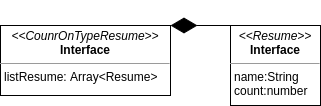

The diagram above was exported from draw.io. Its source (the exported page's mxGraphModel, read from the mxfile embedded in the PNG):
<mxGraphModel dx="1087" dy="860" grid="1" gridSize="10" guides="1" tooltips="1" connect="1" arrows="1" fold="1" page="1" pageScale="1" pageWidth="850" pageHeight="1100" math="0" shadow="0" extFonts="Permanent Marker^https://fonts.googleapis.com/css?family=Permanent+Marker">
  <root>
    <mxCell id="0" />
    <mxCell id="1" parent="0" />
    <mxCell id="2" value="&lt;p style=&quot;margin: 0px ; margin-top: 4px ; text-align: center&quot;&gt;&lt;i&gt;&amp;lt;&amp;lt;Resume&amp;gt;&amp;gt;&lt;/i&gt;&lt;br&gt;&lt;b&gt;Interface&lt;/b&gt;&lt;/p&gt;&lt;hr size=&quot;1&quot;&gt;&lt;p style=&quot;margin: 0px ; margin-left: 4px&quot;&gt;name:String&lt;/p&gt;&lt;p style=&quot;margin: 0px ; margin-left: 4px&quot;&gt;count:number&lt;/p&gt;" style="verticalAlign=top;align=left;overflow=fill;fontSize=12;fontFamily=Helvetica;html=1;" parent="1" vertex="1">
      <mxGeometry x="350" y="100" width="90" height="80" as="geometry" />
    </mxCell>
    <mxCell id="3" value="&lt;p style=&quot;margin: 0px ; margin-top: 4px ; text-align: center&quot;&gt;&lt;i&gt;&amp;lt;&amp;lt;CounrOnTypeResume&amp;gt;&amp;gt;&lt;/i&gt;&lt;br&gt;&lt;b&gt;Interface&lt;/b&gt;&lt;/p&gt;&lt;hr size=&quot;1&quot;&gt;&lt;p style=&quot;margin: 0px ; margin-left: 4px&quot;&gt;listResume: Array&amp;lt;Resume&amp;gt;&lt;/p&gt;" style="verticalAlign=top;align=left;overflow=fill;fontSize=12;fontFamily=Helvetica;html=1;" parent="1" vertex="1">
      <mxGeometry x="120" y="100" width="170" height="70" as="geometry" />
    </mxCell>
    <mxCell id="4" value="" style="endArrow=diamondThin;endFill=1;endSize=24;html=1;entryX=1;entryY=0;entryDx=0;entryDy=0;exitX=0;exitY=0;exitDx=0;exitDy=0;" parent="1" source="2" target="3" edge="1">
      <mxGeometry width="160" relative="1" as="geometry">
        <mxPoint x="340" y="440" as="sourcePoint" />
        <mxPoint x="500" y="440" as="targetPoint" />
      </mxGeometry>
    </mxCell>
  </root>
</mxGraphModel>